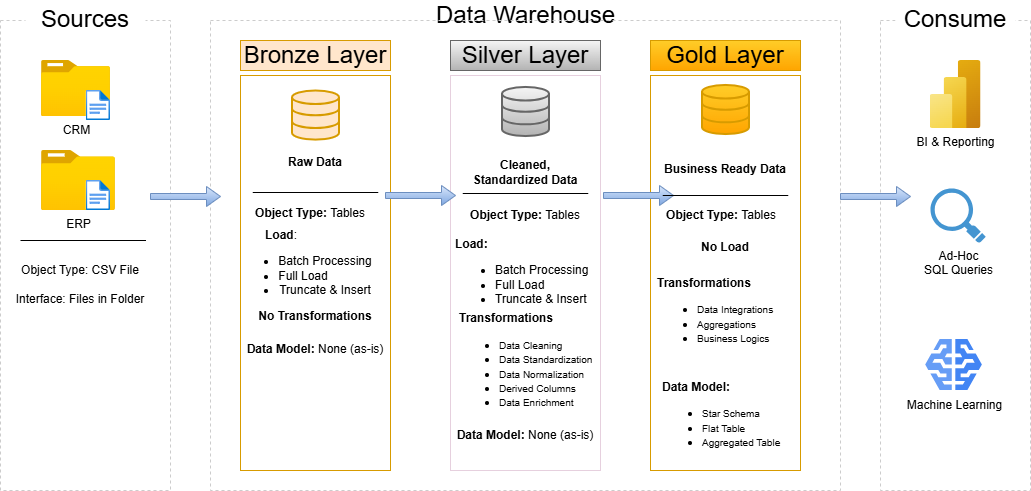

The diagram above was exported from draw.io. Its source (the exported page's mxGraphModel, read from the mxfile embedded in the PNG):
<mxGraphModel dx="1042" dy="634" grid="1" gridSize="10" guides="1" tooltips="1" connect="1" arrows="1" fold="1" page="1" pageScale="1" pageWidth="850" pageHeight="1100" math="0" shadow="0">
  <root>
    <mxCell id="0" />
    <mxCell id="1" parent="0" />
    <mxCell id="wh0r-iCipttjrnU6bUmG-2" value="" style="rounded=0;whiteSpace=wrap;html=1;fillColor=none;strokeColor=#CCCCCC;dashed=1;" parent="1" vertex="1">
      <mxGeometry x="40" y="70" width="170" height="470" as="geometry" />
    </mxCell>
    <mxCell id="wh0r-iCipttjrnU6bUmG-3" value="&lt;font style=&quot;font-size: 24px;&quot;&gt;Data Warehouse&lt;/font&gt;" style="rounded=0;whiteSpace=wrap;html=1;fillColor=default;dashed=1;strokeColor=none;" parent="1" vertex="1">
      <mxGeometry x="452.5" y="50" width="225" height="30" as="geometry" />
    </mxCell>
    <mxCell id="wh0r-iCipttjrnU6bUmG-4" value="" style="rounded=0;whiteSpace=wrap;html=1;fillColor=none;strokeColor=#CCCCCC;dashed=1;" parent="1" vertex="1">
      <mxGeometry x="250" y="70" width="630" height="470" as="geometry" />
    </mxCell>
    <mxCell id="wh0r-iCipttjrnU6bUmG-5" value="&lt;font style=&quot;font-size: 24px;&quot;&gt;Sources&lt;/font&gt;" style="rounded=0;whiteSpace=wrap;html=1;fillColor=default;dashed=1;strokeColor=none;" parent="1" vertex="1">
      <mxGeometry x="65" y="54" width="120" height="30" as="geometry" />
    </mxCell>
    <mxCell id="wh0r-iCipttjrnU6bUmG-6" value="" style="rounded=0;whiteSpace=wrap;html=1;fillColor=none;strokeColor=#CCCCCC;dashed=1;" parent="1" vertex="1">
      <mxGeometry x="920" y="70" width="150" height="470" as="geometry" />
    </mxCell>
    <mxCell id="wh0r-iCipttjrnU6bUmG-7" value="&lt;font style=&quot;font-size: 24px;&quot;&gt;Consume&lt;/font&gt;" style="rounded=0;whiteSpace=wrap;html=1;fillColor=default;dashed=1;strokeColor=none;" parent="1" vertex="1">
      <mxGeometry x="935" y="54" width="120" height="30" as="geometry" />
    </mxCell>
    <mxCell id="wh0r-iCipttjrnU6bUmG-8" value="&lt;font style=&quot;font-size: 24px;&quot;&gt;Bronze Layer&lt;/font&gt;" style="rounded=0;whiteSpace=wrap;html=1;fillColor=#ffe6cc;strokeColor=#d79b00;" parent="1" vertex="1">
      <mxGeometry x="280" y="90" width="150" height="30" as="geometry" />
    </mxCell>
    <mxCell id="wh0r-iCipttjrnU6bUmG-9" value="" style="rounded=0;whiteSpace=wrap;html=1;fillColor=none;strokeColor=#d79b00;" parent="1" vertex="1">
      <mxGeometry x="280" y="125" width="150" height="395" as="geometry" />
    </mxCell>
    <mxCell id="wh0r-iCipttjrnU6bUmG-11" value="&lt;font style=&quot;font-size: 24px;&quot;&gt;Silver&amp;nbsp;&lt;/font&gt;&lt;span style=&quot;font-size: 24px;&quot;&gt;Layer&lt;/span&gt;" style="rounded=0;whiteSpace=wrap;html=1;fillColor=#f5f5f5;strokeColor=#666666;gradientColor=#b3b3b3;" parent="1" vertex="1">
      <mxGeometry x="490" y="90" width="150" height="30" as="geometry" />
    </mxCell>
    <mxCell id="wh0r-iCipttjrnU6bUmG-12" value="" style="rounded=0;whiteSpace=wrap;html=1;fillColor=none;strokeColor=#E6D0DE;" parent="1" vertex="1">
      <mxGeometry x="490" y="125" width="150" height="395" as="geometry" />
    </mxCell>
    <mxCell id="wh0r-iCipttjrnU6bUmG-13" value="&lt;font style=&quot;font-size: 24px;&quot;&gt;Gold&amp;nbsp;&lt;/font&gt;&lt;span style=&quot;font-size: 24px;&quot;&gt;Layer&lt;/span&gt;" style="rounded=0;whiteSpace=wrap;html=1;fillColor=#ffcd28;strokeColor=#d79b00;gradientColor=#ffa500;" parent="1" vertex="1">
      <mxGeometry x="690" y="90" width="150" height="30" as="geometry" />
    </mxCell>
    <mxCell id="wh0r-iCipttjrnU6bUmG-14" value="" style="rounded=0;whiteSpace=wrap;html=1;fillColor=none;strokeColor=#D79B00;gradientColor=#ffa500;" parent="1" vertex="1">
      <mxGeometry x="690" y="125" width="150" height="395" as="geometry" />
    </mxCell>
    <mxCell id="wh0r-iCipttjrnU6bUmG-15" value="CRM" style="image;aspect=fixed;html=1;points=[];align=center;fontSize=12;image=img/lib/azure2/general/Folder_Blank.svg;" parent="1" vertex="1">
      <mxGeometry x="81" y="110" width="69" height="56.00000000000001" as="geometry" />
    </mxCell>
    <mxCell id="wh0r-iCipttjrnU6bUmG-16" value="" style="image;aspect=fixed;html=1;points=[];align=center;fontSize=12;image=img/lib/azure2/general/File.svg;" parent="1" vertex="1">
      <mxGeometry x="125.65" y="140" width="24.35" height="30" as="geometry" />
    </mxCell>
    <mxCell id="wh0r-iCipttjrnU6bUmG-18" value="ERP" style="image;aspect=fixed;html=1;points=[];align=center;fontSize=12;image=img/lib/azure2/general/Folder_Blank.svg;" parent="1" vertex="1">
      <mxGeometry x="81" y="200" width="73.93" height="60" as="geometry" />
    </mxCell>
    <mxCell id="wh0r-iCipttjrnU6bUmG-19" value="" style="image;aspect=fixed;html=1;points=[];align=center;fontSize=12;image=img/lib/azure2/general/File.svg;" parent="1" vertex="1">
      <mxGeometry x="125.65" y="230" width="24.35" height="30" as="geometry" />
    </mxCell>
    <mxCell id="wh0r-iCipttjrnU6bUmG-22" value="" style="endArrow=none;html=1;rounded=0;" parent="1" edge="1">
      <mxGeometry width="50" height="50" relative="1" as="geometry">
        <mxPoint x="60" y="290" as="sourcePoint" />
        <mxPoint x="185.5" y="290" as="targetPoint" />
      </mxGeometry>
    </mxCell>
    <mxCell id="wh0r-iCipttjrnU6bUmG-24" value="Object Type: CSV File&lt;div&gt;&lt;br&gt;&lt;div&gt;Interface: Files in Folder&lt;/div&gt;&lt;/div&gt;" style="text;html=1;align=center;verticalAlign=middle;whiteSpace=wrap;rounded=0;" parent="1" vertex="1">
      <mxGeometry x="50" y="307.5" width="140" height="52.5" as="geometry" />
    </mxCell>
    <mxCell id="wh0r-iCipttjrnU6bUmG-25" value="" style="html=1;verticalLabelPosition=bottom;align=center;labelBackgroundColor=#ffffff;verticalAlign=top;strokeWidth=2;strokeColor=#666666;shadow=0;dashed=0;shape=mxgraph.ios7.icons.data;fillColor=#f5f5f5;gradientColor=#b3b3b3;" parent="1" vertex="1">
      <mxGeometry x="541.5" y="136.45" width="47" height="49.1" as="geometry" />
    </mxCell>
    <mxCell id="wh0r-iCipttjrnU6bUmG-26" value="" style="html=1;verticalLabelPosition=bottom;align=center;labelBackgroundColor=#ffffff;verticalAlign=top;strokeWidth=2;strokeColor=#d79b00;shadow=0;dashed=0;shape=mxgraph.ios7.icons.data;fillColor=#ffe6cc;" parent="1" vertex="1">
      <mxGeometry x="331.5" y="140" width="47" height="49.1" as="geometry" />
    </mxCell>
    <mxCell id="wh0r-iCipttjrnU6bUmG-27" value="" style="html=1;verticalLabelPosition=bottom;align=center;labelBackgroundColor=#ffffff;verticalAlign=top;strokeWidth=2;strokeColor=#d79b00;shadow=0;dashed=0;shape=mxgraph.ios7.icons.data;fillColor=#ffcd28;gradientColor=#ffa500;" parent="1" vertex="1">
      <mxGeometry x="741.5" y="134.45" width="47" height="49.1" as="geometry" />
    </mxCell>
    <mxCell id="wh0r-iCipttjrnU6bUmG-28" value="" style="shape=singleArrow;whiteSpace=wrap;html=1;fillColor=#dae8fc;gradientColor=#7ea6e0;strokeColor=#6c8ebf;" parent="1" vertex="1">
      <mxGeometry x="190" y="236" width="70" height="20" as="geometry" />
    </mxCell>
    <mxCell id="wh0r-iCipttjrnU6bUmG-29" value="" style="shape=singleArrow;whiteSpace=wrap;html=1;fillColor=#dae8fc;gradientColor=#7ea6e0;strokeColor=#6c8ebf;" parent="1" vertex="1">
      <mxGeometry x="425" y="235" width="70" height="20" as="geometry" />
    </mxCell>
    <mxCell id="wh0r-iCipttjrnU6bUmG-30" value="" style="shape=singleArrow;whiteSpace=wrap;html=1;fillColor=#dae8fc;gradientColor=#7ea6e0;strokeColor=#6c8ebf;" parent="1" vertex="1">
      <mxGeometry x="643" y="235" width="70" height="20" as="geometry" />
    </mxCell>
    <mxCell id="wh0r-iCipttjrnU6bUmG-32" value="" style="shape=singleArrow;whiteSpace=wrap;html=1;fillColor=#dae8fc;gradientColor=#7ea6e0;strokeColor=#6c8ebf;" parent="1" vertex="1">
      <mxGeometry x="880" y="236" width="70" height="20" as="geometry" />
    </mxCell>
    <mxCell id="wh0r-iCipttjrnU6bUmG-33" value="&lt;b&gt;Cleaned, Standardized Data&lt;/b&gt;" style="text;html=1;align=center;verticalAlign=middle;whiteSpace=wrap;rounded=0;" parent="1" vertex="1">
      <mxGeometry x="500" y="206.5" width="130" height="30" as="geometry" />
    </mxCell>
    <mxCell id="wh0r-iCipttjrnU6bUmG-34" value="&lt;b&gt;Raw Data&lt;/b&gt;" style="text;html=1;align=center;verticalAlign=middle;whiteSpace=wrap;rounded=0;" parent="1" vertex="1">
      <mxGeometry x="300" y="196.5" width="110" height="30" as="geometry" />
    </mxCell>
    <mxCell id="wh0r-iCipttjrnU6bUmG-35" value="&lt;b&gt;Business Ready Data&lt;/b&gt;" style="text;html=1;align=center;verticalAlign=middle;whiteSpace=wrap;rounded=0;" parent="1" vertex="1">
      <mxGeometry x="700" y="203.5" width="130" height="30" as="geometry" />
    </mxCell>
    <mxCell id="wh0r-iCipttjrnU6bUmG-36" value="" style="endArrow=none;html=1;rounded=0;" parent="1" edge="1">
      <mxGeometry width="50" height="50" relative="1" as="geometry">
        <mxPoint x="292.25" y="242" as="sourcePoint" />
        <mxPoint x="417.75" y="242" as="targetPoint" />
      </mxGeometry>
    </mxCell>
    <mxCell id="wh0r-iCipttjrnU6bUmG-37" value="" style="endArrow=none;html=1;rounded=0;" parent="1" edge="1">
      <mxGeometry width="50" height="50" relative="1" as="geometry">
        <mxPoint x="502.25" y="243" as="sourcePoint" />
        <mxPoint x="627.75" y="243" as="targetPoint" />
      </mxGeometry>
    </mxCell>
    <mxCell id="wh0r-iCipttjrnU6bUmG-38" value="" style="endArrow=none;html=1;rounded=0;" parent="1" edge="1">
      <mxGeometry width="50" height="50" relative="1" as="geometry">
        <mxPoint x="702.25" y="245" as="sourcePoint" />
        <mxPoint x="827.75" y="245" as="targetPoint" />
      </mxGeometry>
    </mxCell>
    <mxCell id="wh0r-iCipttjrnU6bUmG-40" value="&lt;div style=&quot;text-align: left;&quot;&gt;&lt;span style=&quot;background-color: transparent; color: light-dark(rgb(0, 0, 0), rgb(255, 255, 255));&quot;&gt;&lt;span style=&quot;white-space: pre;&quot;&gt;&#09;&lt;/span&gt;&lt;b&gt;Load&lt;/b&gt;:&lt;/span&gt;&lt;/div&gt;&lt;div&gt;&lt;ul&gt;&lt;li&gt;Batch Processing&lt;/li&gt;&lt;li style=&quot;text-align: left;&quot;&gt;Full Load&lt;/li&gt;&lt;li&gt;Truncate &amp;amp; Insert&lt;/li&gt;&lt;/ul&gt;&lt;/div&gt;" style="text;html=1;align=center;verticalAlign=middle;whiteSpace=wrap;rounded=0;" parent="1" vertex="1">
      <mxGeometry x="270" y="303" width="150" height="30" as="geometry" />
    </mxCell>
    <mxCell id="wh0r-iCipttjrnU6bUmG-41" value="&lt;b&gt;Object Type: &lt;/b&gt;Tables" style="text;html=1;align=center;verticalAlign=middle;whiteSpace=wrap;rounded=0;" parent="1" vertex="1">
      <mxGeometry x="290" y="248" width="120" height="30" as="geometry" />
    </mxCell>
    <mxCell id="wh0r-iCipttjrnU6bUmG-42" value="&lt;b&gt;No Transformations&lt;/b&gt;" style="text;html=1;align=center;verticalAlign=middle;whiteSpace=wrap;rounded=0;" parent="1" vertex="1">
      <mxGeometry x="290" y="351" width="130" height="30" as="geometry" />
    </mxCell>
    <mxCell id="wh0r-iCipttjrnU6bUmG-43" value="&lt;b&gt;Data Model:&lt;/b&gt; None (as-is)" style="text;html=1;align=center;verticalAlign=middle;whiteSpace=wrap;rounded=0;" parent="1" vertex="1">
      <mxGeometry x="280" y="384" width="150" height="30" as="geometry" />
    </mxCell>
    <mxCell id="wh0r-iCipttjrnU6bUmG-48" value="&lt;b&gt;Object Type: &lt;/b&gt;Tables" style="text;html=1;align=center;verticalAlign=middle;whiteSpace=wrap;rounded=0;" parent="1" vertex="1">
      <mxGeometry x="504" y="250" width="122" height="30" as="geometry" />
    </mxCell>
    <mxCell id="wh0r-iCipttjrnU6bUmG-49" value="&lt;b&gt;Load:&lt;/b&gt;&lt;div&gt;&lt;ul&gt;&lt;li&gt;Batch Processing&lt;/li&gt;&lt;li&gt;Full Load&lt;/li&gt;&lt;li&gt;Truncate &amp;amp; Insert&lt;/li&gt;&lt;/ul&gt;&lt;/div&gt;" style="text;html=1;align=left;verticalAlign=middle;whiteSpace=wrap;rounded=0;" parent="1" vertex="1">
      <mxGeometry x="493" y="312" width="150" height="30" as="geometry" />
    </mxCell>
    <mxCell id="wh0r-iCipttjrnU6bUmG-50" value="&lt;b&gt;Transformations&lt;/b&gt;&lt;div&gt;&lt;ul&gt;&lt;li&gt;&lt;font style=&quot;font-size: 10px;&quot;&gt;Data Cleaning&lt;/font&gt;&lt;/li&gt;&lt;li&gt;&lt;font style=&quot;font-size: 10px;&quot;&gt;Data Standardization&lt;/font&gt;&lt;/li&gt;&lt;li&gt;&lt;font style=&quot;font-size: 10px;&quot;&gt;Data Normalization&lt;/font&gt;&lt;/li&gt;&lt;li&gt;&lt;font style=&quot;font-size: 10px;&quot;&gt;Derived Columns&lt;/font&gt;&lt;/li&gt;&lt;li&gt;&lt;font style=&quot;font-size: 10px;&quot;&gt;Data Enrichment&lt;/font&gt;&lt;/li&gt;&lt;/ul&gt;&lt;/div&gt;" style="text;html=1;align=left;verticalAlign=middle;whiteSpace=wrap;rounded=0;" parent="1" vertex="1">
      <mxGeometry x="497" y="376" width="140" height="80" as="geometry" />
    </mxCell>
    <mxCell id="wh0r-iCipttjrnU6bUmG-51" value="&lt;b&gt;Data Model: &lt;/b&gt;None (as-is)" style="text;html=1;align=center;verticalAlign=middle;whiteSpace=wrap;rounded=0;" parent="1" vertex="1">
      <mxGeometry x="495" y="470" width="140" height="30" as="geometry" />
    </mxCell>
    <mxCell id="wh0r-iCipttjrnU6bUmG-52" value="&lt;b&gt;Object Type: &lt;/b&gt;Tables" style="text;html=1;align=center;verticalAlign=middle;whiteSpace=wrap;rounded=0;" parent="1" vertex="1">
      <mxGeometry x="700" y="250" width="122" height="30" as="geometry" />
    </mxCell>
    <mxCell id="wh0r-iCipttjrnU6bUmG-53" value="&lt;b&gt;No Load&lt;/b&gt;" style="text;html=1;align=center;verticalAlign=middle;whiteSpace=wrap;rounded=0;" parent="1" vertex="1">
      <mxGeometry x="695" y="282" width="140" height="30" as="geometry" />
    </mxCell>
    <mxCell id="wh0r-iCipttjrnU6bUmG-54" value="&lt;b&gt;Transformations&lt;/b&gt;&lt;div&gt;&lt;ul&gt;&lt;li&gt;&lt;font style=&quot;font-size: 10px;&quot;&gt;Data Integrations&lt;/font&gt;&lt;/li&gt;&lt;li&gt;&lt;span style=&quot;font-size: 10px;&quot;&gt;Aggregations&lt;/span&gt;&lt;/li&gt;&lt;li&gt;&lt;span style=&quot;font-size: 10px;&quot;&gt;Business Logics&lt;/span&gt;&lt;/li&gt;&lt;/ul&gt;&lt;/div&gt;" style="text;html=1;align=left;verticalAlign=middle;whiteSpace=wrap;rounded=0;" parent="1" vertex="1">
      <mxGeometry x="695" y="326" width="140" height="80" as="geometry" />
    </mxCell>
    <mxCell id="wh0r-iCipttjrnU6bUmG-55" value="&lt;b&gt;Data Model:&lt;/b&gt;&lt;br&gt;&lt;div&gt;&lt;ul&gt;&lt;li&gt;&lt;span style=&quot;font-size: 10px;&quot;&gt;Star Schema&lt;/span&gt;&lt;/li&gt;&lt;li&gt;&lt;span style=&quot;font-size: 10px;&quot;&gt;Flat Table&lt;/span&gt;&lt;/li&gt;&lt;li&gt;&lt;span style=&quot;font-size: 10px;&quot;&gt;Aggregated Table&lt;/span&gt;&lt;/li&gt;&lt;/ul&gt;&lt;/div&gt;" style="text;html=1;align=left;verticalAlign=middle;whiteSpace=wrap;rounded=0;" parent="1" vertex="1">
      <mxGeometry x="700" y="430" width="140" height="80" as="geometry" />
    </mxCell>
    <mxCell id="wh0r-iCipttjrnU6bUmG-56" value="" style="image;aspect=fixed;html=1;points=[];align=center;fontSize=12;image=img/lib/azure2/analytics/Power_BI_Embedded.svg;" parent="1" vertex="1">
      <mxGeometry x="969.5" y="110" width="51" height="68" as="geometry" />
    </mxCell>
    <mxCell id="wh0r-iCipttjrnU6bUmG-57" value="BI &amp;amp; Reporting" style="text;html=1;align=center;verticalAlign=middle;resizable=0;points=[];autosize=1;strokeColor=none;fillColor=none;" parent="1" vertex="1">
      <mxGeometry x="945" y="176.5" width="100" height="30" as="geometry" />
    </mxCell>
    <mxCell id="wh0r-iCipttjrnU6bUmG-58" value="Ad-Hoc&lt;div&gt;SQL Queries&lt;/div&gt;" style="shadow=0;dashed=0;html=1;strokeColor=none;fillColor=#4495D1;labelPosition=center;verticalLabelPosition=bottom;verticalAlign=top;align=center;outlineConnect=0;shape=mxgraph.veeam.magnifying_glass;pointerEvents=1;" parent="1" vertex="1">
      <mxGeometry x="970" y="238" width="55.2" height="54.4" as="geometry" />
    </mxCell>
    <mxCell id="wh0r-iCipttjrnU6bUmG-59" value="" style="editableCssRules=.*;html=1;shape=image;verticalLabelPosition=bottom;labelBackgroundColor=#ffffff;verticalAlign=top;aspect=fixed;imageAspect=0;image=data:image/svg+xml,(base64 omitted: 1048 chars);" parent="1" vertex="1">
      <mxGeometry x="965.2" y="389" width="56.67" height="51" as="geometry" />
    </mxCell>
    <mxCell id="wh0r-iCipttjrnU6bUmG-60" value="Machine Learning" style="text;html=1;align=center;verticalAlign=middle;resizable=0;points=[];autosize=1;strokeColor=none;fillColor=none;" parent="1" vertex="1">
      <mxGeometry x="933.5400000000001" y="440" width="120" height="30" as="geometry" />
    </mxCell>
  </root>
</mxGraphModel>